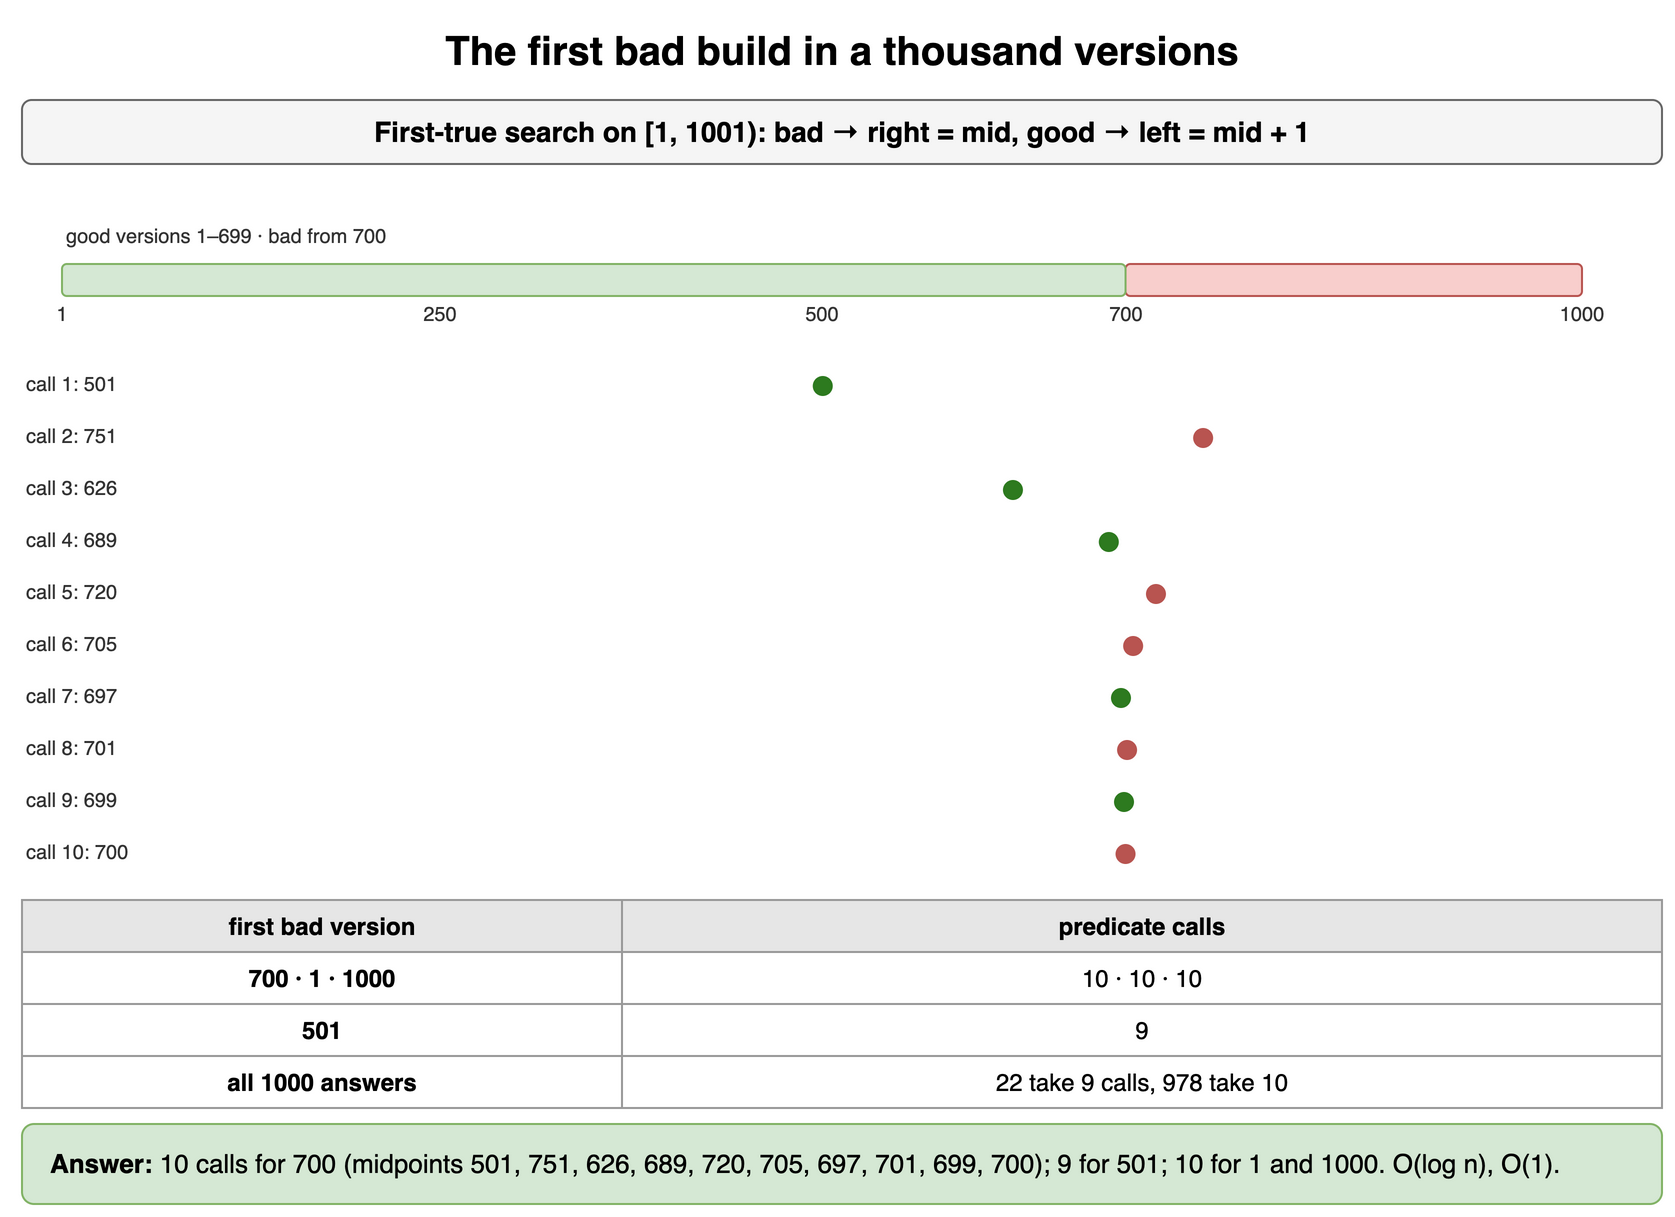

The diagram above was exported from draw.io. Its source (the exported page's mxGraphModel, read from the mxfile embedded in the PNG):
<mxGraphModel dx="900" dy="616" grid="1" gridSize="10" guides="1" tooltips="1" connect="1" arrows="1" fold="1" page="1" pageScale="1" pageWidth="900" pageHeight="616" math="0" shadow="0">
  <root>
    <mxCell id="0" />
    <mxCell id="1" parent="0" />
    <mxCell id="y41" value="The first bad build in a thousand versions" style="text;html=1;align=center;verticalAlign=middle;whiteSpace=wrap;fontSize=20;fontStyle=1;" vertex="1" parent="1">
      <mxGeometry x="40" y="10" width="820" height="30" as="geometry" />
    </mxCell>
    <mxCell id="y42" value="First-true search on [1, 1001): bad → right = mid, good → left = mid + 1" style="rounded=1;whiteSpace=wrap;html=1;fillColor=#f5f5f5;strokeColor=#666666;fontStyle=1;fontSize=14;" vertex="1" parent="1">
      <mxGeometry x="40" y="50" width="820" height="32" as="geometry" />
    </mxCell>
    <mxCell id="y43" value="" style="endArrow=none;html=1;strokeColor=#555;strokeWidth=2;" edge="1" parent="1">
      <mxGeometry relative="1" as="geometry">
        <mxPoint x="60" y="140" as="sourcePoint" />
        <mxPoint x="820" y="140" as="targetPoint" />
      </mxGeometry>
    </mxCell>
    <mxCell id="y44" value="" style="rounded=1;whiteSpace=wrap;html=1;fillColor=#f8cecc;strokeColor=#b85450;fontSize=12;align=center;fontStyle=1;" vertex="1" parent="1">
      <mxGeometry x="591.7717717717718" y="132" width="228.2282282282282" height="16" as="geometry" />
    </mxCell>
    <mxCell id="y45" value="" style="rounded=1;whiteSpace=wrap;html=1;fillColor=#d5e8d4;strokeColor=#82b366;fontSize=12;align=center;fontStyle=1;" vertex="1" parent="1">
      <mxGeometry x="60" y="132" width="531.7717717717718" height="16" as="geometry" />
    </mxCell>
    <mxCell id="y46" value="1" style="text;html=1;whiteSpace=wrap;fontSize=11;align=center;verticalAlign=middle;fontSize=10;fontColor=#333333;" vertex="1" parent="1">
      <mxGeometry x="40.0" y="150" width="40" height="14" as="geometry" />
    </mxCell>
    <mxCell id="y47" value="250" style="text;html=1;whiteSpace=wrap;fontSize=11;align=center;verticalAlign=middle;fontSize=10;fontColor=#333333;" vertex="1" parent="1">
      <mxGeometry x="229.42942942942943" y="150" width="40" height="14" as="geometry" />
    </mxCell>
    <mxCell id="y48" value="500" style="text;html=1;whiteSpace=wrap;fontSize=11;align=center;verticalAlign=middle;fontSize=10;fontColor=#333333;" vertex="1" parent="1">
      <mxGeometry x="419.61961961961964" y="150" width="40" height="14" as="geometry" />
    </mxCell>
    <mxCell id="y49" value="700" style="text;html=1;whiteSpace=wrap;fontSize=11;align=center;verticalAlign=middle;fontSize=10;fontColor=#333333;" vertex="1" parent="1">
      <mxGeometry x="571.7717717717718" y="150" width="40" height="14" as="geometry" />
    </mxCell>
    <mxCell id="y410" value="1000" style="text;html=1;whiteSpace=wrap;fontSize=11;align=center;verticalAlign=middle;fontSize=10;fontColor=#333333;" vertex="1" parent="1">
      <mxGeometry x="800.0" y="150" width="40" height="14" as="geometry" />
    </mxCell>
    <mxCell id="y411" value="good versions 1–699 · bad from 700" style="text;html=1;whiteSpace=wrap;fontSize=11;align=left;verticalAlign=middle;fontSize=10;fontColor=#333333;" vertex="1" parent="1">
      <mxGeometry x="60" y="110" width="500" height="16" as="geometry" />
    </mxCell>
    <mxCell id="y412" value="" style="ellipse;fillColor=#2d7a1f;strokeColor=none;" vertex="1" parent="1">
      <mxGeometry x="435.38038038038036" y="188" width="10" height="10" as="geometry" />
    </mxCell>
    <mxCell id="y413" value="call 1: 501" style="text;html=1;whiteSpace=wrap;fontSize=11;align=left;verticalAlign=middle;fontSize=10;fontColor=#333333;" vertex="1" parent="1">
      <mxGeometry x="40" y="180" width="120" height="24" as="geometry" />
    </mxCell>
    <mxCell id="y414" value="" style="ellipse;fillColor=#b85450;strokeColor=none;" vertex="1" parent="1">
      <mxGeometry x="625.5705705705706" y="214" width="10" height="10" as="geometry" />
    </mxCell>
    <mxCell id="y415" value="call 2: 751" style="text;html=1;whiteSpace=wrap;fontSize=11;align=left;verticalAlign=middle;fontSize=10;fontColor=#333333;" vertex="1" parent="1">
      <mxGeometry x="40" y="206" width="120" height="24" as="geometry" />
    </mxCell>
    <mxCell id="y416" value="" style="ellipse;fillColor=#2d7a1f;strokeColor=none;" vertex="1" parent="1">
      <mxGeometry x="530.4754754754755" y="240" width="10" height="10" as="geometry" />
    </mxCell>
    <mxCell id="y417" value="call 3: 626" style="text;html=1;whiteSpace=wrap;fontSize=11;align=left;verticalAlign=middle;fontSize=10;fontColor=#333333;" vertex="1" parent="1">
      <mxGeometry x="40" y="232" width="120" height="24" as="geometry" />
    </mxCell>
    <mxCell id="y418" value="" style="ellipse;fillColor=#2d7a1f;strokeColor=none;" vertex="1" parent="1">
      <mxGeometry x="578.4034034034034" y="266" width="10" height="10" as="geometry" />
    </mxCell>
    <mxCell id="y419" value="call 4: 689" style="text;html=1;whiteSpace=wrap;fontSize=11;align=left;verticalAlign=middle;fontSize=10;fontColor=#333333;" vertex="1" parent="1">
      <mxGeometry x="40" y="258" width="120" height="24" as="geometry" />
    </mxCell>
    <mxCell id="y420" value="" style="ellipse;fillColor=#b85450;strokeColor=none;" vertex="1" parent="1">
      <mxGeometry x="601.986986986987" y="292" width="10" height="10" as="geometry" />
    </mxCell>
    <mxCell id="y421" value="call 5: 720" style="text;html=1;whiteSpace=wrap;fontSize=11;align=left;verticalAlign=middle;fontSize=10;fontColor=#333333;" vertex="1" parent="1">
      <mxGeometry x="40" y="284" width="120" height="24" as="geometry" />
    </mxCell>
    <mxCell id="y422" value="" style="ellipse;fillColor=#b85450;strokeColor=none;" vertex="1" parent="1">
      <mxGeometry x="590.5755755755756" y="318" width="10" height="10" as="geometry" />
    </mxCell>
    <mxCell id="y423" value="call 6: 705" style="text;html=1;whiteSpace=wrap;fontSize=11;align=left;verticalAlign=middle;fontSize=10;fontColor=#333333;" vertex="1" parent="1">
      <mxGeometry x="40" y="310" width="120" height="24" as="geometry" />
    </mxCell>
    <mxCell id="y424" value="" style="ellipse;fillColor=#2d7a1f;strokeColor=none;" vertex="1" parent="1">
      <mxGeometry x="584.4894894894895" y="344" width="10" height="10" as="geometry" />
    </mxCell>
    <mxCell id="y425" value="call 7: 697" style="text;html=1;whiteSpace=wrap;fontSize=11;align=left;verticalAlign=middle;fontSize=10;fontColor=#333333;" vertex="1" parent="1">
      <mxGeometry x="40" y="336" width="120" height="24" as="geometry" />
    </mxCell>
    <mxCell id="y426" value="" style="ellipse;fillColor=#b85450;strokeColor=none;" vertex="1" parent="1">
      <mxGeometry x="587.5325325325325" y="370" width="10" height="10" as="geometry" />
    </mxCell>
    <mxCell id="y427" value="call 8: 701" style="text;html=1;whiteSpace=wrap;fontSize=11;align=left;verticalAlign=middle;fontSize=10;fontColor=#333333;" vertex="1" parent="1">
      <mxGeometry x="40" y="362" width="120" height="24" as="geometry" />
    </mxCell>
    <mxCell id="y428" value="" style="ellipse;fillColor=#2d7a1f;strokeColor=none;" vertex="1" parent="1">
      <mxGeometry x="586.011011011011" y="396" width="10" height="10" as="geometry" />
    </mxCell>
    <mxCell id="y429" value="call 9: 699" style="text;html=1;whiteSpace=wrap;fontSize=11;align=left;verticalAlign=middle;fontSize=10;fontColor=#333333;" vertex="1" parent="1">
      <mxGeometry x="40" y="388" width="120" height="24" as="geometry" />
    </mxCell>
    <mxCell id="y430" value="" style="ellipse;fillColor=#b85450;strokeColor=none;" vertex="1" parent="1">
      <mxGeometry x="586.7717717717718" y="422" width="10" height="10" as="geometry" />
    </mxCell>
    <mxCell id="y431" value="call 10: 700" style="text;html=1;whiteSpace=wrap;fontSize=11;align=left;verticalAlign=middle;fontSize=10;fontColor=#333333;" vertex="1" parent="1">
      <mxGeometry x="40" y="414" width="120" height="24" as="geometry" />
    </mxCell>
    <mxCell id="y432" value="first bad version" style="whiteSpace=wrap;html=1;fillColor=#e6e6e6;strokeColor=#999999;fontStyle=1;fontSize=12;" vertex="1" parent="1">
      <mxGeometry x="40" y="450" width="300" height="26" as="geometry" />
    </mxCell>
    <mxCell id="y433" value="predicate calls" style="whiteSpace=wrap;html=1;fillColor=#e6e6e6;strokeColor=#999999;fontStyle=1;fontSize=12;" vertex="1" parent="1">
      <mxGeometry x="340" y="450" width="520" height="26" as="geometry" />
    </mxCell>
    <mxCell id="y434" value="700 · 1 · 1000" style="whiteSpace=wrap;html=1;strokeColor=#999999;fontSize=12;fillColor=#ffffff;fontStyle=1;" vertex="1" parent="1">
      <mxGeometry x="40" y="476" width="300" height="26" as="geometry" />
    </mxCell>
    <mxCell id="y435" value="10 · 10 · 10" style="whiteSpace=wrap;html=1;strokeColor=#999999;fontSize=12;fillColor=#ffffff;" vertex="1" parent="1">
      <mxGeometry x="340" y="476" width="520" height="26" as="geometry" />
    </mxCell>
    <mxCell id="y436" value="501" style="whiteSpace=wrap;html=1;strokeColor=#999999;fontSize=12;fillColor=#ffffff;fontStyle=1;" vertex="1" parent="1">
      <mxGeometry x="40" y="502" width="300" height="26" as="geometry" />
    </mxCell>
    <mxCell id="y437" value="9" style="whiteSpace=wrap;html=1;strokeColor=#999999;fontSize=12;fillColor=#ffffff;" vertex="1" parent="1">
      <mxGeometry x="340" y="502" width="520" height="26" as="geometry" />
    </mxCell>
    <mxCell id="y438" value="all 1000 answers" style="whiteSpace=wrap;html=1;strokeColor=#999999;fontSize=12;fillColor=#ffffff;fontStyle=1;" vertex="1" parent="1">
      <mxGeometry x="40" y="528" width="300" height="26" as="geometry" />
    </mxCell>
    <mxCell id="y439" value="22 take 9 calls, 978 take 10" style="whiteSpace=wrap;html=1;strokeColor=#999999;fontSize=12;fillColor=#ffffff;" vertex="1" parent="1">
      <mxGeometry x="340" y="528" width="520" height="26" as="geometry" />
    </mxCell>
    <mxCell id="y440" value="&lt;b&gt;Answer:&lt;/b&gt; 10 calls for 700 (midpoints 501, 751, 626, 689, 720, 705, 697, 701, 699, 700); 9 for 501; 10 for 1 and 1000. O(log n), O(1)." style="rounded=1;whiteSpace=wrap;html=1;fillColor=#d5e8d4;strokeColor=#82b366;fontSize=13;align=left;spacingLeft=12;" vertex="1" parent="1">
      <mxGeometry x="40" y="562" width="820" height="40" as="geometry" />
    </mxCell>
  </root>
</mxGraphModel>